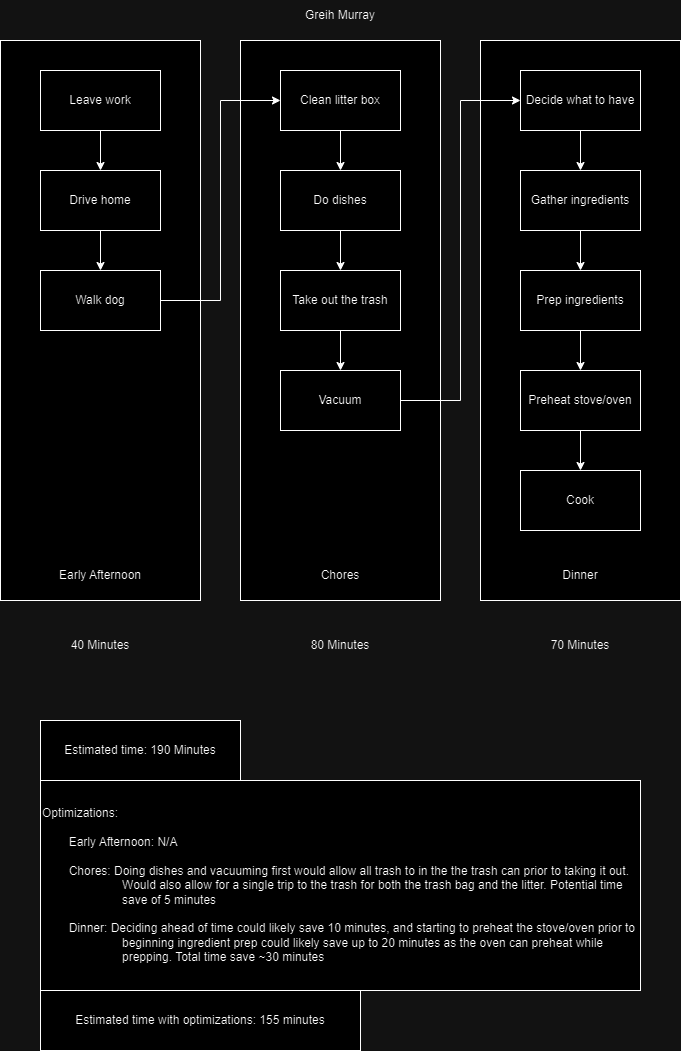

The diagram above was exported from draw.io. Its source (the exported page's mxGraphModel, read from the mxfile embedded in the PNG):
<mxGraphModel dx="1050" dy="530" grid="1" gridSize="10" guides="1" tooltips="1" connect="1" arrows="1" fold="1" page="1" pageScale="1" pageWidth="850" pageHeight="1100" math="0" shadow="0">
  <root>
    <mxCell id="0" />
    <mxCell id="1" parent="0" />
    <mxCell id="bhKhmG8R7w0dXQiZ1aVx-1" value="" style="rounded=0;whiteSpace=wrap;html=1;" vertex="1" parent="1">
      <mxGeometry x="40" y="40" width="200" height="560" as="geometry" />
    </mxCell>
    <mxCell id="bhKhmG8R7w0dXQiZ1aVx-2" value="" style="rounded=0;whiteSpace=wrap;html=1;" vertex="1" parent="1">
      <mxGeometry x="280" y="40" width="200" height="560" as="geometry" />
    </mxCell>
    <mxCell id="bhKhmG8R7w0dXQiZ1aVx-3" value="" style="rounded=0;whiteSpace=wrap;html=1;" vertex="1" parent="1">
      <mxGeometry x="520" y="40" width="200" height="560" as="geometry" />
    </mxCell>
    <mxCell id="bhKhmG8R7w0dXQiZ1aVx-4" value="Early Afternoon" style="text;html=1;align=center;verticalAlign=middle;whiteSpace=wrap;rounded=0;" vertex="1" parent="1">
      <mxGeometry x="90" y="560" width="100" height="30" as="geometry" />
    </mxCell>
    <mxCell id="bhKhmG8R7w0dXQiZ1aVx-5" value="Dinner" style="text;html=1;align=center;verticalAlign=middle;whiteSpace=wrap;rounded=0;" vertex="1" parent="1">
      <mxGeometry x="590" y="560" width="60" height="30" as="geometry" />
    </mxCell>
    <mxCell id="bhKhmG8R7w0dXQiZ1aVx-6" value="Chores" style="text;html=1;align=center;verticalAlign=middle;whiteSpace=wrap;rounded=0;" vertex="1" parent="1">
      <mxGeometry x="350" y="560" width="60" height="30" as="geometry" />
    </mxCell>
    <mxCell id="bhKhmG8R7w0dXQiZ1aVx-19" style="edgeStyle=orthogonalEdgeStyle;rounded=0;orthogonalLoop=1;jettySize=auto;html=1;exitX=0.5;exitY=1;exitDx=0;exitDy=0;entryX=0.5;entryY=0;entryDx=0;entryDy=0;" edge="1" parent="1" source="bhKhmG8R7w0dXQiZ1aVx-7" target="bhKhmG8R7w0dXQiZ1aVx-8">
      <mxGeometry relative="1" as="geometry" />
    </mxCell>
    <mxCell id="bhKhmG8R7w0dXQiZ1aVx-7" value="Leave work" style="rounded=0;whiteSpace=wrap;html=1;" vertex="1" parent="1">
      <mxGeometry x="80" y="70" width="120" height="60" as="geometry" />
    </mxCell>
    <mxCell id="bhKhmG8R7w0dXQiZ1aVx-20" style="edgeStyle=orthogonalEdgeStyle;rounded=0;orthogonalLoop=1;jettySize=auto;html=1;exitX=0.5;exitY=1;exitDx=0;exitDy=0;entryX=0.5;entryY=0;entryDx=0;entryDy=0;" edge="1" parent="1" source="bhKhmG8R7w0dXQiZ1aVx-8" target="bhKhmG8R7w0dXQiZ1aVx-9">
      <mxGeometry relative="1" as="geometry" />
    </mxCell>
    <mxCell id="bhKhmG8R7w0dXQiZ1aVx-8" value="Drive home" style="rounded=0;whiteSpace=wrap;html=1;" vertex="1" parent="1">
      <mxGeometry x="80" y="170" width="120" height="60" as="geometry" />
    </mxCell>
    <mxCell id="bhKhmG8R7w0dXQiZ1aVx-21" style="edgeStyle=orthogonalEdgeStyle;rounded=0;orthogonalLoop=1;jettySize=auto;html=1;exitX=1;exitY=0.5;exitDx=0;exitDy=0;entryX=0;entryY=0.5;entryDx=0;entryDy=0;" edge="1" parent="1" source="bhKhmG8R7w0dXQiZ1aVx-9" target="bhKhmG8R7w0dXQiZ1aVx-10">
      <mxGeometry relative="1" as="geometry" />
    </mxCell>
    <mxCell id="bhKhmG8R7w0dXQiZ1aVx-9" value="Walk dog" style="rounded=0;whiteSpace=wrap;html=1;" vertex="1" parent="1">
      <mxGeometry x="80" y="270" width="120" height="60" as="geometry" />
    </mxCell>
    <mxCell id="bhKhmG8R7w0dXQiZ1aVx-22" style="edgeStyle=orthogonalEdgeStyle;rounded=0;orthogonalLoop=1;jettySize=auto;html=1;exitX=0.5;exitY=1;exitDx=0;exitDy=0;entryX=0.5;entryY=0;entryDx=0;entryDy=0;" edge="1" parent="1" source="bhKhmG8R7w0dXQiZ1aVx-10" target="bhKhmG8R7w0dXQiZ1aVx-11">
      <mxGeometry relative="1" as="geometry" />
    </mxCell>
    <mxCell id="bhKhmG8R7w0dXQiZ1aVx-10" value="Clean litter box" style="rounded=0;whiteSpace=wrap;html=1;" vertex="1" parent="1">
      <mxGeometry x="320" y="70" width="120" height="60" as="geometry" />
    </mxCell>
    <mxCell id="bhKhmG8R7w0dXQiZ1aVx-23" style="edgeStyle=orthogonalEdgeStyle;rounded=0;orthogonalLoop=1;jettySize=auto;html=1;exitX=0.5;exitY=1;exitDx=0;exitDy=0;entryX=0.5;entryY=0;entryDx=0;entryDy=0;" edge="1" parent="1" source="bhKhmG8R7w0dXQiZ1aVx-11" target="bhKhmG8R7w0dXQiZ1aVx-12">
      <mxGeometry relative="1" as="geometry" />
    </mxCell>
    <mxCell id="bhKhmG8R7w0dXQiZ1aVx-11" value="Do dishes" style="rounded=0;whiteSpace=wrap;html=1;" vertex="1" parent="1">
      <mxGeometry x="320" y="170" width="120" height="60" as="geometry" />
    </mxCell>
    <mxCell id="bhKhmG8R7w0dXQiZ1aVx-24" style="edgeStyle=orthogonalEdgeStyle;rounded=0;orthogonalLoop=1;jettySize=auto;html=1;exitX=0.5;exitY=1;exitDx=0;exitDy=0;entryX=0.5;entryY=0;entryDx=0;entryDy=0;" edge="1" parent="1" source="bhKhmG8R7w0dXQiZ1aVx-12" target="bhKhmG8R7w0dXQiZ1aVx-13">
      <mxGeometry relative="1" as="geometry" />
    </mxCell>
    <mxCell id="bhKhmG8R7w0dXQiZ1aVx-12" value="Take out the trash" style="rounded=0;whiteSpace=wrap;html=1;" vertex="1" parent="1">
      <mxGeometry x="320" y="270" width="120" height="60" as="geometry" />
    </mxCell>
    <mxCell id="bhKhmG8R7w0dXQiZ1aVx-25" style="edgeStyle=orthogonalEdgeStyle;rounded=0;orthogonalLoop=1;jettySize=auto;html=1;exitX=1;exitY=0.5;exitDx=0;exitDy=0;entryX=0;entryY=0.5;entryDx=0;entryDy=0;" edge="1" parent="1" source="bhKhmG8R7w0dXQiZ1aVx-13" target="bhKhmG8R7w0dXQiZ1aVx-14">
      <mxGeometry relative="1" as="geometry" />
    </mxCell>
    <mxCell id="bhKhmG8R7w0dXQiZ1aVx-13" value="Vacuum" style="rounded=0;whiteSpace=wrap;html=1;" vertex="1" parent="1">
      <mxGeometry x="320" y="370" width="120" height="60" as="geometry" />
    </mxCell>
    <mxCell id="bhKhmG8R7w0dXQiZ1aVx-26" style="edgeStyle=orthogonalEdgeStyle;rounded=0;orthogonalLoop=1;jettySize=auto;html=1;exitX=0.5;exitY=1;exitDx=0;exitDy=0;entryX=0.5;entryY=0;entryDx=0;entryDy=0;" edge="1" parent="1" source="bhKhmG8R7w0dXQiZ1aVx-14" target="bhKhmG8R7w0dXQiZ1aVx-15">
      <mxGeometry relative="1" as="geometry" />
    </mxCell>
    <mxCell id="bhKhmG8R7w0dXQiZ1aVx-14" value="Decide what to have" style="rounded=0;whiteSpace=wrap;html=1;" vertex="1" parent="1">
      <mxGeometry x="560" y="70" width="120" height="60" as="geometry" />
    </mxCell>
    <mxCell id="bhKhmG8R7w0dXQiZ1aVx-27" style="edgeStyle=orthogonalEdgeStyle;rounded=0;orthogonalLoop=1;jettySize=auto;html=1;exitX=0.5;exitY=1;exitDx=0;exitDy=0;entryX=0.5;entryY=0;entryDx=0;entryDy=0;" edge="1" parent="1" source="bhKhmG8R7w0dXQiZ1aVx-15" target="bhKhmG8R7w0dXQiZ1aVx-16">
      <mxGeometry relative="1" as="geometry" />
    </mxCell>
    <mxCell id="bhKhmG8R7w0dXQiZ1aVx-15" value="Gather ingredients" style="rounded=0;whiteSpace=wrap;html=1;" vertex="1" parent="1">
      <mxGeometry x="560" y="170" width="120" height="60" as="geometry" />
    </mxCell>
    <mxCell id="bhKhmG8R7w0dXQiZ1aVx-28" style="edgeStyle=orthogonalEdgeStyle;rounded=0;orthogonalLoop=1;jettySize=auto;html=1;exitX=0.5;exitY=1;exitDx=0;exitDy=0;entryX=0.5;entryY=0;entryDx=0;entryDy=0;" edge="1" parent="1" source="bhKhmG8R7w0dXQiZ1aVx-16" target="bhKhmG8R7w0dXQiZ1aVx-17">
      <mxGeometry relative="1" as="geometry" />
    </mxCell>
    <mxCell id="bhKhmG8R7w0dXQiZ1aVx-16" value="Prep ingredients" style="rounded=0;whiteSpace=wrap;html=1;" vertex="1" parent="1">
      <mxGeometry x="560" y="270" width="120" height="60" as="geometry" />
    </mxCell>
    <mxCell id="bhKhmG8R7w0dXQiZ1aVx-29" style="edgeStyle=orthogonalEdgeStyle;rounded=0;orthogonalLoop=1;jettySize=auto;html=1;exitX=0.5;exitY=1;exitDx=0;exitDy=0;entryX=0.5;entryY=0;entryDx=0;entryDy=0;" edge="1" parent="1" source="bhKhmG8R7w0dXQiZ1aVx-17" target="bhKhmG8R7w0dXQiZ1aVx-18">
      <mxGeometry relative="1" as="geometry" />
    </mxCell>
    <mxCell id="bhKhmG8R7w0dXQiZ1aVx-17" value="Preheat stove/oven" style="rounded=0;whiteSpace=wrap;html=1;" vertex="1" parent="1">
      <mxGeometry x="560" y="370" width="120" height="60" as="geometry" />
    </mxCell>
    <mxCell id="bhKhmG8R7w0dXQiZ1aVx-18" value="Cook" style="rounded=0;whiteSpace=wrap;html=1;" vertex="1" parent="1">
      <mxGeometry x="560" y="470" width="120" height="60" as="geometry" />
    </mxCell>
    <mxCell id="bhKhmG8R7w0dXQiZ1aVx-30" value="40 Minutes" style="text;html=1;align=center;verticalAlign=middle;whiteSpace=wrap;rounded=0;" vertex="1" parent="1">
      <mxGeometry x="100" y="630" width="80" height="30" as="geometry" />
    </mxCell>
    <mxCell id="bhKhmG8R7w0dXQiZ1aVx-31" value="80 Minutes" style="text;html=1;align=center;verticalAlign=middle;whiteSpace=wrap;rounded=0;" vertex="1" parent="1">
      <mxGeometry x="340" y="630" width="80" height="30" as="geometry" />
    </mxCell>
    <mxCell id="bhKhmG8R7w0dXQiZ1aVx-32" value="70 Minutes" style="text;html=1;align=center;verticalAlign=middle;whiteSpace=wrap;rounded=0;" vertex="1" parent="1">
      <mxGeometry x="580" y="630" width="80" height="30" as="geometry" />
    </mxCell>
    <mxCell id="bhKhmG8R7w0dXQiZ1aVx-33" value="Estimated time: 190 Minutes" style="rounded=0;whiteSpace=wrap;html=1;" vertex="1" parent="1">
      <mxGeometry x="80" y="720" width="200" height="60" as="geometry" />
    </mxCell>
    <mxCell id="bhKhmG8R7w0dXQiZ1aVx-34" value="Optimizations:&lt;div&gt;&lt;br&gt;&lt;/div&gt;&lt;div&gt;&lt;span style=&quot;white-space: pre;&quot;&gt;&#09;&lt;/span&gt;Early Afternoon: N/A&lt;br&gt;&lt;/div&gt;&lt;div&gt;&lt;span style=&quot;white-space: pre;&quot;&gt;&#09;&lt;/span&gt;&lt;br&gt;&lt;/div&gt;&lt;div&gt;&lt;span style=&quot;white-space: pre;&quot;&gt;&#09;&lt;/span&gt;Chores: Doing dishes and vacuuming first would allow all trash to in the the trash can prior to taking it out. &lt;span style=&quot;white-space: pre;&quot;&gt;&#09;&lt;/span&gt;&lt;span style=&quot;white-space: pre;&quot;&gt;&#09;&lt;/span&gt;&lt;span style=&quot;white-space: pre;&quot;&gt;&#09;&lt;/span&gt;Would also allow for a single trip to the trash for both the trash bag and the litter. Potential time &lt;span style=&quot;white-space: pre;&quot;&gt;&#09;&lt;/span&gt;&lt;span style=&quot;white-space: pre;&quot;&gt;&#09;&lt;/span&gt;&lt;span style=&quot;white-space: pre;&quot;&gt;&#09;&lt;/span&gt;save of 5 minutes&lt;br&gt;&lt;/div&gt;&lt;div&gt;&lt;br&gt;&lt;/div&gt;&lt;div&gt;&lt;span style=&quot;white-space: pre;&quot;&gt;&#09;&lt;/span&gt;Dinner: Deciding ahead of time could likely save 10 minutes, and starting to preheat the stove/oven prior to &lt;span style=&quot;white-space: pre;&quot;&gt;&#09;&lt;/span&gt;&lt;span style=&quot;white-space: pre;&quot;&gt;&#09;&lt;/span&gt;&lt;span style=&quot;white-space: pre;&quot;&gt;&#09;&lt;/span&gt;beginning ingredient prep could likely save up to 20 minutes as the oven can preheat while &lt;span style=&quot;white-space: pre;&quot;&gt;&#09;&lt;/span&gt;&lt;span style=&quot;white-space: pre;&quot;&gt;&#09;&lt;/span&gt;&lt;span style=&quot;white-space: pre;&quot;&gt;&#09;&lt;/span&gt;prepping. Total time save ~30 minutes&lt;br&gt;&lt;/div&gt;" style="rounded=0;whiteSpace=wrap;html=1;align=left;" vertex="1" parent="1">
      <mxGeometry x="80" y="780" width="600" height="210" as="geometry" />
    </mxCell>
    <mxCell id="bhKhmG8R7w0dXQiZ1aVx-35" value="Estimated time with optimizations: 155 minutes" style="rounded=0;whiteSpace=wrap;html=1;" vertex="1" parent="1">
      <mxGeometry x="80" y="990" width="320" height="60" as="geometry" />
    </mxCell>
    <mxCell id="bhKhmG8R7w0dXQiZ1aVx-37" value="Greih Murray" style="text;html=1;align=center;verticalAlign=middle;whiteSpace=wrap;rounded=0;" vertex="1" parent="1">
      <mxGeometry x="335" width="90" height="30" as="geometry" />
    </mxCell>
  </root>
</mxGraphModel>